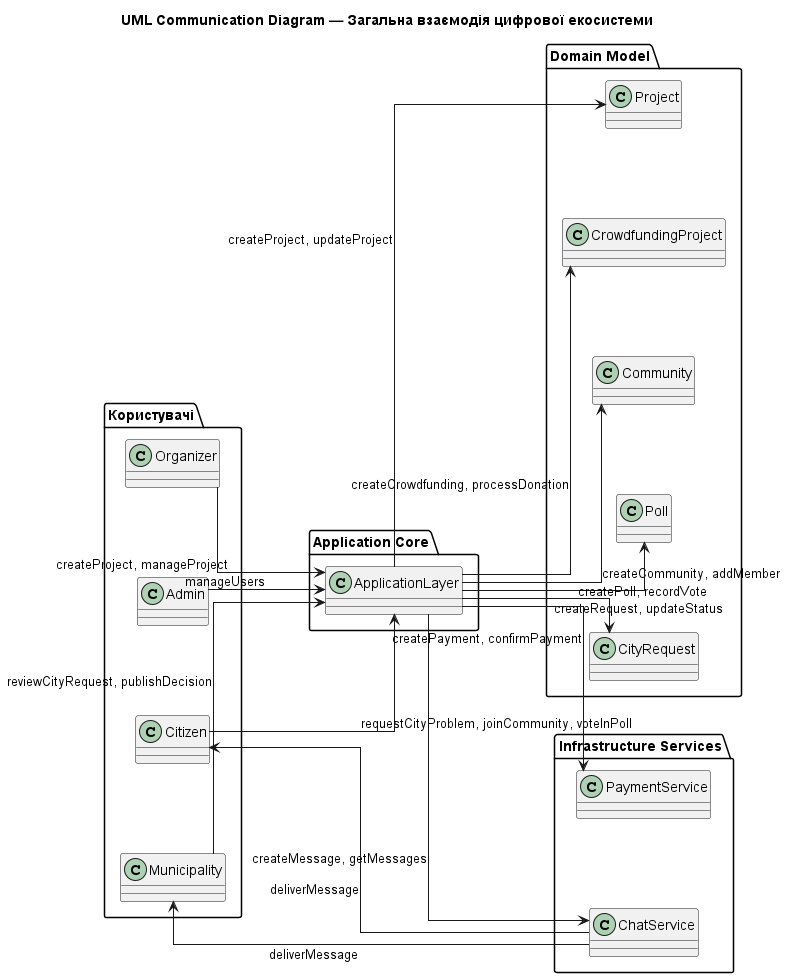

The diagram above was rendered by PlantUML. Its source (embedded in the PNG):
@startuml
title UML Communication Diagram — Загальна взаємодія цифрової екосистеми

left to right direction
skinparam linetype ortho
skinparam classAttributeIconSize 0
skinparam nodesep 90
skinparam ranksep 100

package "Користувачі" {
    class Citizen
    class Organizer
    class Municipality
    class Admin
}

package "Application Core" {
    class ApplicationLayer
}

package "Domain Model" {
    class CityRequest
    class Project
    class CrowdfundingProject
    class Community
    class Poll
}

package "Infrastructure Services" {
    class ChatService
    class PaymentService
}

' ===== COMMUNICATION (METHOD-STYLE) =====
Citizen --> ApplicationLayer : requestCityProblem, joinCommunity, voteInPoll

Organizer --> ApplicationLayer : createProject, manageProject

Municipality --> ApplicationLayer : reviewCityRequest, publishDecision

Admin --> ApplicationLayer : manageUsers

ApplicationLayer --> CityRequest : createRequest, updateStatus

ApplicationLayer --> Project : createProject, updateProject

ApplicationLayer --> CrowdfundingProject : createCrowdfunding, processDonation

ApplicationLayer --> Community : createCommunity, addMember

ApplicationLayer --> Poll : createPoll, recordVote

ApplicationLayer --> ChatService : createMessage, getMessages

ApplicationLayer --> PaymentService : createPayment, confirmPayment

ChatService --> Citizen : deliverMessage
ChatService --> Municipality : deliverMessage

@enduml